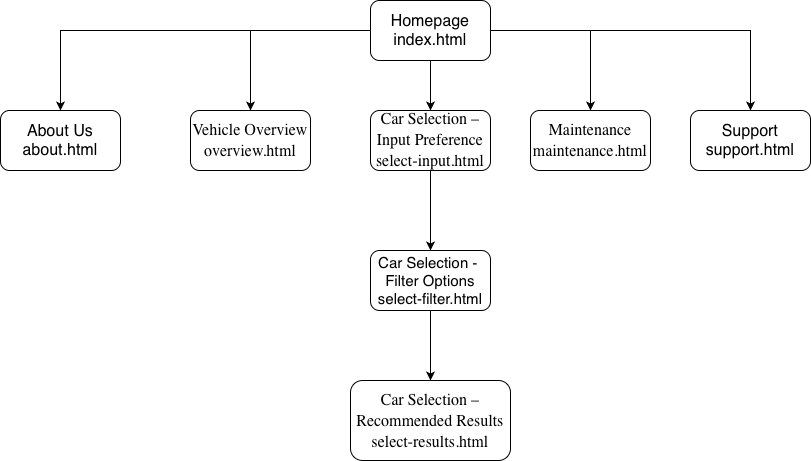

The diagram above was exported from draw.io. Its source (the exported page's mxGraphModel, read from the mxfile embedded in the PNG):
<mxGraphModel dx="1645" dy="589" grid="1" gridSize="10" guides="1" tooltips="1" connect="1" arrows="1" fold="1" page="1" pageScale="1" pageWidth="827" pageHeight="1169" math="0" shadow="0">
  <root>
    <mxCell id="0" />
    <mxCell id="1" parent="0" />
    <mxCell id="QYxnM78Cn04KwBIbSjYI-3" edge="1" parent="1" source="QYxnM78Cn04KwBIbSjYI-1" style="edgeStyle=orthogonalEdgeStyle;rounded=0;orthogonalLoop=1;jettySize=auto;html=1;" target="QYxnM78Cn04KwBIbSjYI-2" value="">
      <mxGeometry relative="1" as="geometry" />
    </mxCell>
    <mxCell id="QYxnM78Cn04KwBIbSjYI-5" edge="1" parent="1" source="QYxnM78Cn04KwBIbSjYI-1" style="edgeStyle=orthogonalEdgeStyle;rounded=0;orthogonalLoop=1;jettySize=auto;html=1;" target="QYxnM78Cn04KwBIbSjYI-4" value="">
      <mxGeometry relative="1" as="geometry" />
    </mxCell>
    <mxCell id="QYxnM78Cn04KwBIbSjYI-7" edge="1" parent="1" source="QYxnM78Cn04KwBIbSjYI-1" style="edgeStyle=orthogonalEdgeStyle;rounded=0;orthogonalLoop=1;jettySize=auto;html=1;" target="QYxnM78Cn04KwBIbSjYI-6" value="">
      <mxGeometry relative="1" as="geometry" />
    </mxCell>
    <mxCell id="QYxnM78Cn04KwBIbSjYI-17" edge="1" parent="1" source="QYxnM78Cn04KwBIbSjYI-1" style="edgeStyle=orthogonalEdgeStyle;rounded=0;orthogonalLoop=1;jettySize=auto;html=1;" target="QYxnM78Cn04KwBIbSjYI-16" value="">
      <mxGeometry relative="1" as="geometry" />
    </mxCell>
    <mxCell id="QYxnM78Cn04KwBIbSjYI-19" edge="1" parent="1" source="QYxnM78Cn04KwBIbSjYI-1" style="edgeStyle=orthogonalEdgeStyle;rounded=0;orthogonalLoop=1;jettySize=auto;html=1;" target="QYxnM78Cn04KwBIbSjYI-18" value="">
      <mxGeometry relative="1" as="geometry" />
    </mxCell>
    <mxCell id="QYxnM78Cn04KwBIbSjYI-1" parent="1" style="rounded=1;whiteSpace=wrap;html=1;" value="&lt;font style=&quot;font-size: 16px;&quot;&gt;Homepage&lt;/font&gt;&lt;div&gt;&lt;font style=&quot;font-size: 16px;&quot;&gt;index.html&lt;/font&gt;&lt;/div&gt;" vertex="1">
      <mxGeometry height="60" width="120" x="330" y="300" as="geometry" />
    </mxCell>
    <mxCell id="QYxnM78Cn04KwBIbSjYI-2" parent="1" style="rounded=1;whiteSpace=wrap;html=1;align=center;" value="&lt;div style=&quot;font-family: &amp;quot;Segoe UI&amp;quot;; line-height: 20px;&quot;&gt;&lt;font style=&quot;font-size: 16px;&quot;&gt;Vehicle Overview&lt;/font&gt;&lt;/div&gt;&lt;div style=&quot;font-family: &amp;quot;Segoe UI&amp;quot;; line-height: 20px;&quot;&gt;&lt;div style=&quot;line-height: 20px;&quot;&gt;&lt;font style=&quot;font-size: 16px;&quot;&gt;overview.html&lt;/font&gt;&lt;/div&gt;&lt;/div&gt;" vertex="1">
      <mxGeometry height="60" width="120" x="150" y="410" as="geometry" />
    </mxCell>
    <mxCell id="QYxnM78Cn04KwBIbSjYI-15" edge="1" parent="1" source="QYxnM78Cn04KwBIbSjYI-4" style="edgeStyle=orthogonalEdgeStyle;rounded=0;orthogonalLoop=1;jettySize=auto;html=1;" target="QYxnM78Cn04KwBIbSjYI-14" value="">
      <mxGeometry relative="1" as="geometry" />
    </mxCell>
    <mxCell id="QYxnM78Cn04KwBIbSjYI-4" parent="1" style="whiteSpace=wrap;html=1;rounded=1;align=center;" value="&lt;div style=&quot;font-family: &amp;quot;Segoe UI&amp;quot;; line-height: 20px;&quot;&gt;&lt;font style=&quot;font-size: 16px;&quot;&gt;Car Selection – Input Preference&lt;/font&gt;&lt;/div&gt;&lt;div style=&quot;font-family: &amp;quot;Segoe UI&amp;quot;; line-height: 20px;&quot;&gt;&lt;font size=&quot;3&quot;&gt;select-input.html&lt;/font&gt;&lt;/div&gt;" vertex="1">
      <mxGeometry height="60" width="120" x="330" y="410" as="geometry" />
    </mxCell>
    <mxCell id="QYxnM78Cn04KwBIbSjYI-6" parent="1" style="whiteSpace=wrap;html=1;rounded=1;align=center;" value="&lt;div style=&quot;font-family: &amp;quot;Segoe UI&amp;quot;; line-height: 20px;&quot;&gt;&lt;font style=&quot;font-size: 16px;&quot;&gt;Maintenance&lt;/font&gt;&lt;/div&gt;&lt;div style=&quot;font-family: &amp;quot;Segoe UI&amp;quot;; line-height: 20px;&quot;&gt;&lt;font style=&quot;font-size: 16px;&quot;&gt;maintenance.html&lt;/font&gt;&lt;/div&gt;" vertex="1">
      <mxGeometry height="60" width="120" x="490" y="410" as="geometry" />
    </mxCell>
    <mxCell id="QYxnM78Cn04KwBIbSjYI-13" edge="1" parent="1" style="edgeStyle=orthogonalEdgeStyle;rounded=0;orthogonalLoop=1;jettySize=auto;html=1;" target="QYxnM78Cn04KwBIbSjYI-12" value="">
      <mxGeometry relative="1" as="geometry">
        <mxPoint x="390" y="610" as="sourcePoint" />
      </mxGeometry>
    </mxCell>
    <mxCell id="QYxnM78Cn04KwBIbSjYI-12" parent="1" style="whiteSpace=wrap;html=1;rounded=1;align=center;" value="&lt;div style=&quot;font-family: &amp;quot;Segoe UI&amp;quot;; line-height: 20px;&quot;&gt;&lt;font style=&quot;font-size: 16px;&quot;&gt;Car Selection – Recommended Results&lt;/font&gt;&lt;/div&gt;&lt;div style=&quot;font-family: &amp;quot;Segoe UI&amp;quot;; line-height: 20px;&quot;&gt;&lt;font style=&quot;font-size: 16px;&quot;&gt;&lt;div style=&quot;line-height: 20px;&quot;&gt;select-results.html&lt;/div&gt;&lt;/font&gt;&lt;/div&gt;" vertex="1">
      <mxGeometry height="80" width="160" x="310" y="680" as="geometry" />
    </mxCell>
    <mxCell id="QYxnM78Cn04KwBIbSjYI-14" parent="1" style="whiteSpace=wrap;html=1;rounded=1;" value="&lt;font style=&quot;font-size: 15px;&quot;&gt;Car Selection -&amp;nbsp;&lt;/font&gt;&lt;div&gt;&lt;font style=&quot;font-size: 15px;&quot;&gt;Filter Options&lt;/font&gt;&lt;/div&gt;&lt;div&gt;&lt;font style=&quot;font-size: 15px;&quot;&gt;select-filter.html&lt;/font&gt;&lt;/div&gt;" vertex="1">
      <mxGeometry height="60" width="120" x="330" y="550" as="geometry" />
    </mxCell>
    <mxCell id="QYxnM78Cn04KwBIbSjYI-16" parent="1" style="whiteSpace=wrap;html=1;rounded=1;" value="&lt;font style=&quot;font-size: 16px;&quot;&gt;Support&lt;/font&gt;&lt;div&gt;&lt;font style=&quot;font-size: 16px;&quot;&gt;support.html&lt;/font&gt;&lt;/div&gt;" vertex="1">
      <mxGeometry height="60" width="120" x="650" y="410" as="geometry" />
    </mxCell>
    <mxCell id="QYxnM78Cn04KwBIbSjYI-18" parent="1" style="whiteSpace=wrap;html=1;rounded=1;" value="&lt;font style=&quot;font-size: 16px;&quot;&gt;About Us&lt;/font&gt;&lt;div&gt;&lt;font style=&quot;font-size: 16px;&quot;&gt;about.html&lt;/font&gt;&lt;/div&gt;" vertex="1">
      <mxGeometry height="60" width="120" x="-40" y="410" as="geometry" />
    </mxCell>
  </root>
</mxGraphModel>